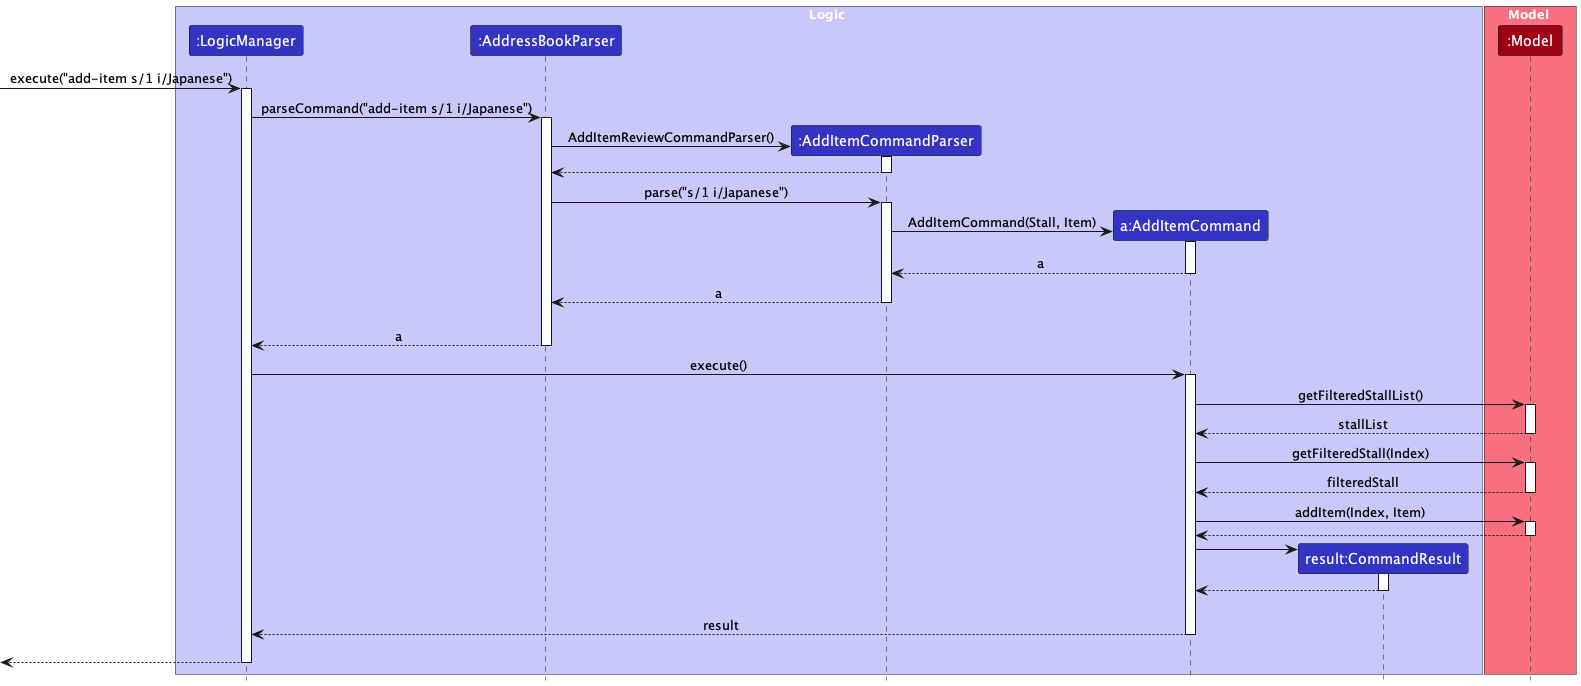

The diagram above was rendered by PlantUML. Its source (embedded in the PNG):
@startuml
!include style.puml
skinparam ArrowFontStyle plain

box Logic LOGIC_COLOR_T1
participant ":LogicManager" as LogicManager LOGIC_COLOR
participant ":AddressBookParser" as AddressBookParser LOGIC_COLOR
participant ":AddItemCommandParser" as AddItemCommandParser LOGIC_COLOR
participant "a:AddItemCommand" as AddItemCommand LOGIC_COLOR
participant "result:CommandResult" as CommandResult LOGIC_COLOR
end box

box Model MODEL_COLOR_T1
participant ":Model" as Model MODEL_COLOR
end box

[-> LogicManager : execute("add-item s/1 i/Japanese")
activate LogicManager

LogicManager -> AddressBookParser : parseCommand("add-item s/1 i/Japanese")
activate AddressBookParser

create AddItemCommandParser
AddressBookParser -> AddItemCommandParser : AddItemReviewCommandParser()
activate AddItemCommandParser

AddItemCommandParser --> AddressBookParser
deactivate AddItemCommandParser

AddressBookParser -> AddItemCommandParser : parse("s/1 i/Japanese")
activate AddItemCommandParser

create AddItemCommand
AddItemCommandParser -> AddItemCommand : AddItemCommand(Stall, Item)
activate AddItemCommand

AddItemCommand --> AddItemCommandParser : a
deactivate AddItemCommand

AddItemCommandParser --> AddressBookParser : a
deactivate AddItemCommandParser
'Hidden arrow to position the destroy marker below the end of the activation bar.
AddItemCommandParser -[hidden]-> AddressBookParser

AddressBookParser --> LogicManager : a
deactivate AddressBookParser

LogicManager -> AddItemCommand : execute()
activate AddItemCommand

AddItemCommand -> Model : getFilteredStallList()
activate Model

Model --> AddItemCommand : stallList
deactivate Model

AddItemCommand -> Model : getFilteredStall(Index)
activate Model

Model --> AddItemCommand : filteredStall
deactivate Model

AddItemCommand -> Model : addItem(Index, Item)
activate Model

Model --> AddItemCommand
deactivate Model

create CommandResult
AddItemCommand -> CommandResult
activate CommandResult

CommandResult --> AddItemCommand
deactivate CommandResult
AddItemCommand -[hidden]-> CommandResult


AddItemCommand --> LogicManager : result
deactivate AddItemCommand
AddItemCommandParser -[hidden]-> AddItemCommand

[<--LogicManager
deactivate LogicManager
@enduml